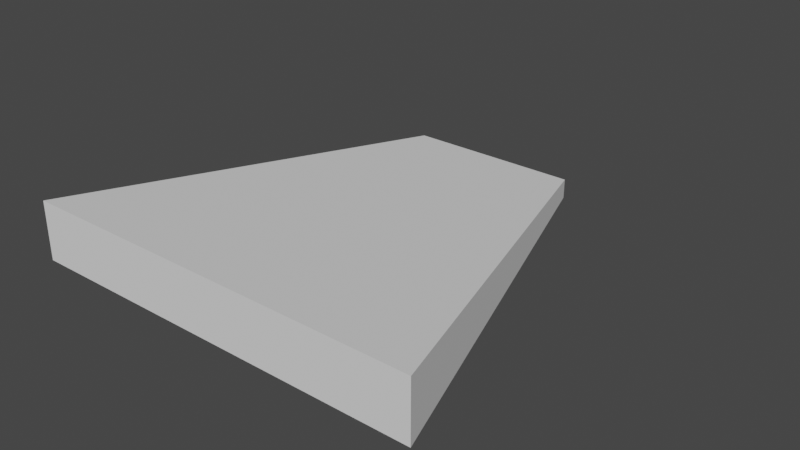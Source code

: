# Source: Wings1.blend  (saved by Blender 3.5.10; exported with 4.5.12 LTS)
import bpy
from mathutils import Matrix  # noqa: F401  (used for matrix-valued properties, if any)

bpy.ops.wm.read_factory_settings(use_empty=True)
scene = bpy.context.scene
scene.name = 'Scene'

# ---- world
world_world = bpy.data.worlds.new('World'); scene.world = world_world
world_world.use_nodes = True; world_world.node_tree.nodes.clear()
_N = world_world.node_tree.nodes; _L = world_world.node_tree.links
n0 = _N.new('ShaderNodeOutputWorld'); n0.name = 'World Output'; n0.location = (300, 300)
n1 = _N.new('ShaderNodeBackground'); n1.name = 'Background'; n1.location = (10, 300)
n1.inputs[0].default_value = (0.05088, 0.05088, 0.05088, 1.0)
_L.new(n1.outputs[0], n0.inputs[0])
n0.is_active_output = True
world_world.color = (0.05088, 0.05088, 0.05088)
world_world.use_sun_shadow = False
world_world.sun_shadow_jitter_overblur = 0.0

# ---- meshes
me_cube_002 = bpy.data.meshes.new('Cube.002')
me_cube_002.from_pydata([(-1.517, 1.059, -0.01948), (-1.517, 1.059, 0.2634), (0.4617, 1.059, -0.01948), (0.4617, 1.059, 0.2634), (-1.295, 3.325, -0.1065), (-1.295, 3.325, -0.2081), (-0.3728, 3.325, -0.2081), (-0.3728, 3.325, -0.1065)], [], [(0, 2, 3, 1), (5, 4, 7, 6), (3, 2, 6, 7), (0, 1, 4, 5), (1, 3, 7, 4), (2, 0, 5, 6)])
_uv = me_cube_002.uv_layers.new(name='UVMap')
_uv.uv.foreach_set('vector', [0.375, 0.25, 0.375, 0.3977, 0.625, 0.3977, 0.625, 0.25, 0.375, 0.25, 0.625, 0.25, 0.625, 0.3977, 0.375, 0.3977, 0.625, 0.3977, 0.375, 0.3977, 0.375, 0.3977, 0.625, 0.3977, 0.375, 0.25, 0.625, 0.25, 0.625, 0.25, 0.375, 0.25, 0.625, 0.25, 0.625, 0.3977, 0.625, 0.3977, 0.625, 0.25, 0.375, 0.3977, 0.375, 0.25, 0.375, 0.25, 0.375, 0.3977])
me_cube_002.materials.append(None)
me_cube_002.update()

# ---- objects
ob_wings1 = bpy.data.objects.new('Wings1', me_cube_002)

# ---- transforms, parenting, visibility, modifiers, constraints
ob_wings1.location = (0.0, 0.0, 0.0)

# ---- collection membership
scene.collection.objects.link(ob_wings1)

# ---- scene / render settings (as saved in the file)
scene.frame_start = 1; scene.frame_end = 250; scene.frame_set(1)
scene.render.engine = 'BLENDER_EEVEE_NEXT'
scene.cycles.sampling_pattern = 'TABULATED_SOBOL'
scene.view_settings.view_transform = 'Filmic'
bpy.context.view_layer.update()

# ---- added for rendering (the .blend has no active camera and no usable light): camera, sun
cam_auto = bpy.data.cameras.new('AutoCamera')
cam_auto.lens = 50.0
cam_auto.sensor_width = 36.0
cam_auto.clip_end = 1000.0
ob_auto_camera = bpy.data.objects.new('AutoCamera', cam_auto)
scene.collection.objects.link(ob_auto_camera)
ob_auto_camera.location = (2.2899, -1.18901, 2.28169)
ob_auto_camera.rotation_euler = (1.09748, -7.21219e-08, 0.694738)
scene.camera = ob_auto_camera
light_auto_sun = bpy.data.lights.new('AutoSun', 'SUN')
light_auto_sun.energy = 3.0
light_auto_sun.angle = 0.0523599
ob_auto_sun = bpy.data.objects.new('AutoSun', light_auto_sun)
scene.collection.objects.link(ob_auto_sun)
ob_auto_sun.rotation_euler = (0.872665, 0.174533, 0.523599)
bpy.context.view_layer.update()
